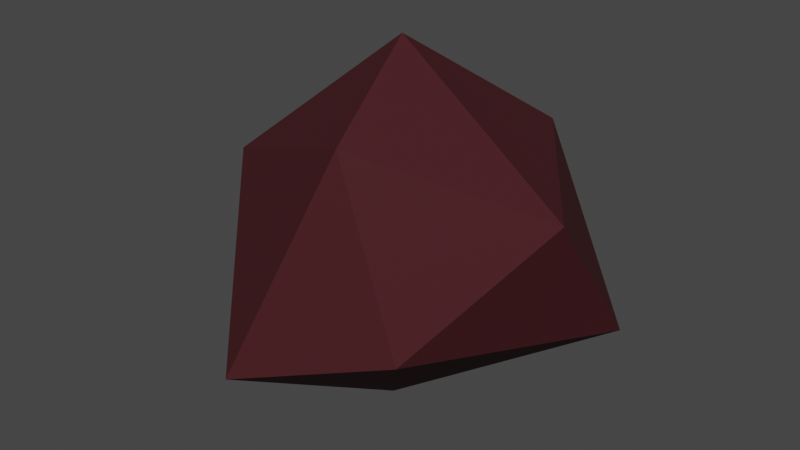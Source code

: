 # Source: Asteroid_3.blend  (saved by Blender 3.4.6; exported with 4.5.12 LTS)
import bpy
from mathutils import Matrix  # noqa: F401  (used for matrix-valued properties, if any)

bpy.ops.wm.read_factory_settings(use_empty=True)
scene = bpy.context.scene
scene.name = 'Scene'

# ---- collections
col_collection = bpy.data.collections.new('Collection'); scene.collection.children.link(col_collection)

# ---- materials (node trees are filled in below, after node groups)
mat_asteroid_mat = bpy.data.materials.new('Asteroid Mat')
mat_asteroid_mat.use_transparent_shadow = False

# ---- material node trees
mat_asteroid_mat.use_nodes = True; mat_asteroid_mat.node_tree.nodes.clear()
_N = mat_asteroid_mat.node_tree.nodes; _L = mat_asteroid_mat.node_tree.links
n0 = _N.new('ShaderNodeOutputMaterial'); n0.name = 'Material Output'; n0.location = (300, 300)
n1 = _N.new('ShaderNodeBsdfPrincipled'); n1.name = 'Principled BSDF'; n1.location = (10, 300)
n1.distribution = 'GGX'
n1.subsurface_method = 'RANDOM_WALK_SKIN'
n1.inputs[0].default_value = (0.05951, 0.01161, 0.01521, 1.0)
n1.inputs[2].default_value = 0.7436
n1.inputs[3].default_value = 1.45
n1.inputs[13].default_value = 0.1945
n1.inputs[20].default_value = 0.0
n1.inputs[27].default_value = (0.0, 0.0, 0.0, 1.0)
n1.inputs[28].default_value = 1.0
_L.new(n1.outputs[0], n0.inputs[0])
n0.is_active_output = True

# ---- world
world_world = bpy.data.worlds.new('World'); scene.world = world_world
world_world.use_nodes = True; world_world.node_tree.nodes.clear()
_N = world_world.node_tree.nodes; _L = world_world.node_tree.links
n0 = _N.new('ShaderNodeOutputWorld'); n0.name = 'World Output'; n0.location = (300, 300)
n1 = _N.new('ShaderNodeBackground'); n1.name = 'Background'; n1.location = (10, 300)
n1.inputs[0].default_value = (0.05088, 0.05088, 0.05088, 1.0)
_L.new(n1.outputs[0], n0.inputs[0])
n0.is_active_output = True
world_world.color = (0.05088, 0.05088, 0.05088)
world_world.use_sun_shadow = False
world_world.sun_shadow_jitter_overblur = 0.0

# ---- meshes
me_icosphere_001 = bpy.data.meshes.new('Icosphere.001')
me_icosphere_001.from_pydata([(-0.0003964, -0.05595, -0.6073), (0.4259, -0.5477, -0.04829), (-0.1852, -0.8361, -0.211), (-0.7888, -0.05602, -0.1587), (-0.265, 0.7971, -0.165), (0.7763, 0.49, -0.2447), (0.1847, -0.5757, 0.7648), (-0.6523, -0.2501, 0.4356), (-0.5903, 0.4288, 0.5491), (0.2466, 0.7113, 0.5017), (0.7996, -0.06754, 0.4674), (0.0, 0.0, 1.0)], [], [(0, 1, 2), (1, 0, 5), (0, 2, 3), (0, 3, 4), (0, 4, 5), (1, 5, 10), (2, 1, 6), (3, 2, 7), (4, 3, 8), (5, 4, 9), (1, 10, 6), (2, 6, 7), (3, 7, 8), (4, 8, 9), (5, 9, 10), (6, 10, 11), (7, 6, 11), (8, 7, 11), (9, 8, 11), (10, 9, 11)])
_uv = me_icosphere_001.uv_layers.new(name='UVMap')
_uv.uv.foreach_set('vector', [0.1818, 0.0, 0.2727, 0.1575, 0.09091, 0.1575, 0.2727, 0.1575, 0.3636, 0.0, 0.4545, 0.1575, 0.9091, 0.0, 1.0, 0.1575, 0.8182, 0.1575, 0.7273, 0.0, 0.8182, 0.1575, 0.6364, 0.1575, 0.5455, 0.0, 0.6364, 0.1575, 0.4545, 0.1575, 0.2727, 0.1575, 0.4545, 0.1575, 0.3636, 0.3149, 0.09091, 0.1575, 0.2727, 0.1575, 0.1872, 0.4091, 0.8182, 0.1575, 1.0, 0.1575, 0.9091, 0.3149, 0.6364, 0.1575, 0.8182, 0.1575, 0.7273, 0.3439, 0.4545, 0.1575, 0.6364, 0.1575, 0.5455, 0.3149, 0.2727, 0.1575, 0.3636, 0.3149, 0.1872, 0.4091, 0.09091, 0.1575, 0.1872, 0.4091, 0.0, 0.3149, 0.8182, 0.1575, 0.9091, 0.3149, 0.7273, 0.3439, 0.6364, 0.1575, 0.7273, 0.3439, 0.5455, 0.3149, 0.4545, 0.1575, 0.5455, 0.3149, 0.3636, 0.3149, 0.1872, 0.4091, 0.3636, 0.3149, 0.2727, 0.4724, 0.0, 0.3149, 0.1872, 0.4091, 0.09091, 0.4724, 0.7273, 0.3439, 0.9091, 0.3149, 0.8182, 0.4724, 0.5455, 0.3149, 0.7273, 0.3439, 0.6364, 0.4724, 0.3636, 0.3149, 0.5455, 0.3149, 0.4545, 0.4724])
me_icosphere_001.materials.append(mat_asteroid_mat)
me_icosphere_001.update()

# ---- objects
ob_icosphere = bpy.data.objects.new('Icosphere', me_icosphere_001)

# ---- transforms, parenting, visibility, modifiers, constraints
ob_icosphere.location = (0.0, 0.0, 0.0)

# ---- collection membership
col_collection.objects.link(ob_icosphere)

# ---- scene / render settings (as saved in the file)
scene.frame_start = 1; scene.frame_end = 250; scene.frame_set(1)
scene.render.engine = 'BLENDER_EEVEE_NEXT'
scene.cycles.sampling_pattern = 'TABULATED_SOBOL'
scene.cycles.use_light_tree = False
scene.view_settings.view_transform = 'Filmic'
bpy.context.view_layer.update()

# ---- added for rendering (the .blend has no active camera and no usable light): camera, sun
cam_auto = bpy.data.cameras.new('AutoCamera')
cam_auto.lens = 50.0
cam_auto.sensor_width = 36.0
cam_auto.clip_end = 1000.0
ob_auto_camera = bpy.data.objects.new('AutoCamera', cam_auto)
scene.collection.objects.link(ob_auto_camera)
ob_auto_camera.location = (2.58504, -3.11509, 2.26007)
ob_auto_camera.rotation_euler = (1.09748, -7.21219e-08, 0.694738)
scene.camera = ob_auto_camera
light_auto_sun = bpy.data.lights.new('AutoSun', 'SUN')
light_auto_sun.energy = 3.0
light_auto_sun.angle = 0.0523599
ob_auto_sun = bpy.data.objects.new('AutoSun', light_auto_sun)
scene.collection.objects.link(ob_auto_sun)
ob_auto_sun.rotation_euler = (0.872665, 0.174533, 0.523599)
bpy.context.view_layer.update()

